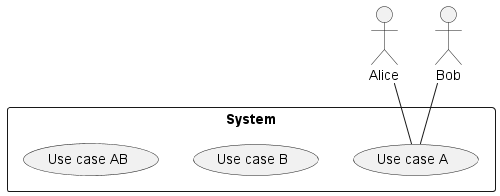

The diagram above was rendered by PlantUML. Its source (embedded in the PNG):
@startuml
actor Alice
actor Bob

rectangle "System" {

usecase (Use case A) as ucA
usecase (Use case B) as ucB
usecase (Use case AB) as ucAB

}

Alice -- ucA
Bob -- ucA
@enduml